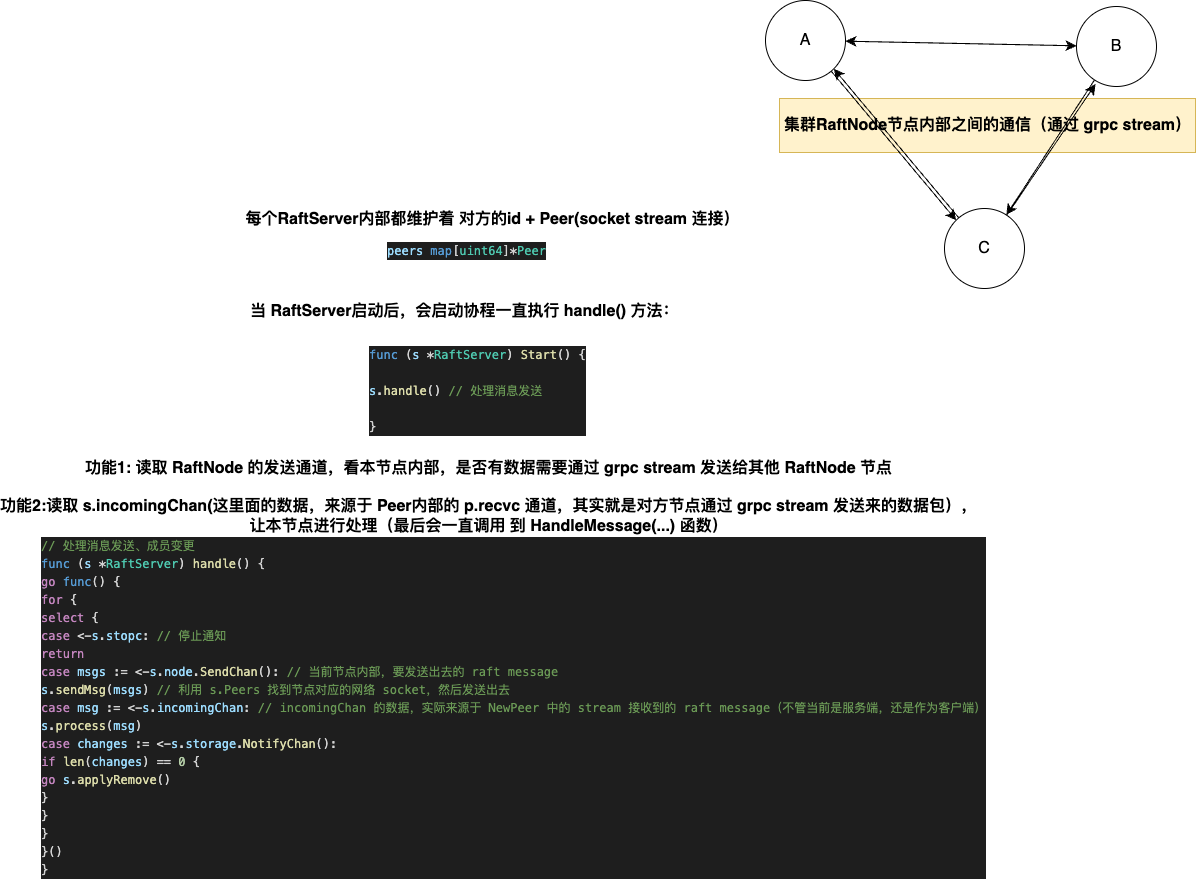

The diagram above was exported from draw.io. Its source (the exported page's mxGraphModel, read from the mxfile embedded in the PNG):
<mxGraphModel dx="2410" dy="991" grid="0" gridSize="10" guides="1" tooltips="1" connect="1" arrows="1" fold="1" page="0" pageScale="1" pageWidth="827" pageHeight="1169" math="0" shadow="0">
  <root>
    <mxCell id="0" />
    <mxCell id="1" parent="0" />
    <mxCell id="Jkzb-7T1bQrAM7smu4Iw-1" value="集群RaftNode节点内部之间的通信（通过 grpc stream）" style="text;strokeColor=#d6b656;fillColor=#fff2cc;html=1;fontSize=16;fontStyle=1;verticalAlign=middle;align=center;" vertex="1" parent="1">
      <mxGeometry x="-43" y="433" width="416" height="54" as="geometry" />
    </mxCell>
    <mxCell id="Jkzb-7T1bQrAM7smu4Iw-14" style="edgeStyle=none;curved=1;rounded=0;orthogonalLoop=1;jettySize=auto;html=1;fontSize=12;startSize=8;endSize=8;" edge="1" parent="1" source="Jkzb-7T1bQrAM7smu4Iw-2" target="Jkzb-7T1bQrAM7smu4Iw-3">
      <mxGeometry relative="1" as="geometry" />
    </mxCell>
    <mxCell id="Jkzb-7T1bQrAM7smu4Iw-18" style="edgeStyle=none;curved=1;rounded=0;orthogonalLoop=1;jettySize=auto;html=1;entryX=0;entryY=0;entryDx=0;entryDy=0;fontSize=12;startSize=8;endSize=8;" edge="1" parent="1" source="Jkzb-7T1bQrAM7smu4Iw-2" target="Jkzb-7T1bQrAM7smu4Iw-4">
      <mxGeometry relative="1" as="geometry" />
    </mxCell>
    <mxCell id="Jkzb-7T1bQrAM7smu4Iw-2" value="A" style="ellipse;whiteSpace=wrap;html=1;aspect=fixed;fontSize=16;" vertex="1" parent="1">
      <mxGeometry x="-57" y="335" width="80" height="80" as="geometry" />
    </mxCell>
    <mxCell id="Jkzb-7T1bQrAM7smu4Iw-11" style="edgeStyle=none;curved=1;rounded=0;orthogonalLoop=1;jettySize=auto;html=1;fontSize=12;startSize=8;endSize=8;" edge="1" parent="1" source="Jkzb-7T1bQrAM7smu4Iw-3" target="Jkzb-7T1bQrAM7smu4Iw-4">
      <mxGeometry relative="1" as="geometry" />
    </mxCell>
    <mxCell id="Jkzb-7T1bQrAM7smu4Iw-15" style="edgeStyle=none;curved=1;rounded=0;orthogonalLoop=1;jettySize=auto;html=1;fontSize=12;startSize=8;endSize=8;" edge="1" parent="1" source="Jkzb-7T1bQrAM7smu4Iw-3" target="Jkzb-7T1bQrAM7smu4Iw-2">
      <mxGeometry relative="1" as="geometry" />
    </mxCell>
    <mxCell id="Jkzb-7T1bQrAM7smu4Iw-3" value="B" style="ellipse;whiteSpace=wrap;html=1;aspect=fixed;fontSize=16;" vertex="1" parent="1">
      <mxGeometry x="254" y="341" width="80" height="80" as="geometry" />
    </mxCell>
    <mxCell id="Jkzb-7T1bQrAM7smu4Iw-17" style="edgeStyle=none;curved=1;rounded=0;orthogonalLoop=1;jettySize=auto;html=1;entryX=1;entryY=1;entryDx=0;entryDy=0;fontSize=12;startSize=8;endSize=8;" edge="1" parent="1" source="Jkzb-7T1bQrAM7smu4Iw-4" target="Jkzb-7T1bQrAM7smu4Iw-2">
      <mxGeometry relative="1" as="geometry" />
    </mxCell>
    <mxCell id="Jkzb-7T1bQrAM7smu4Iw-4" value="C" style="ellipse;whiteSpace=wrap;html=1;aspect=fixed;fontSize=16;" vertex="1" parent="1">
      <mxGeometry x="122" y="543" width="80" height="80" as="geometry" />
    </mxCell>
    <mxCell id="Jkzb-7T1bQrAM7smu4Iw-5" value="每个RaftServer内部都维护着 对方的id + Peer(socket stream 连接）" style="text;strokeColor=none;fillColor=none;html=1;fontSize=16;fontStyle=1;verticalAlign=middle;align=center;" vertex="1" parent="1">
      <mxGeometry x="-549" y="534" width="437" height="40" as="geometry" />
    </mxCell>
    <mxCell id="Jkzb-7T1bQrAM7smu4Iw-19" style="edgeStyle=none;curved=1;rounded=0;orthogonalLoop=1;jettySize=auto;html=1;entryX=0.238;entryY=0.969;entryDx=0;entryDy=0;entryPerimeter=0;fontSize=12;startSize=8;endSize=8;" edge="1" parent="1" source="Jkzb-7T1bQrAM7smu4Iw-4" target="Jkzb-7T1bQrAM7smu4Iw-3">
      <mxGeometry relative="1" as="geometry" />
    </mxCell>
    <mxCell id="Jkzb-7T1bQrAM7smu4Iw-21" value="&lt;div style=&quot;color: rgb(212, 212, 212); background-color: rgb(30, 30, 30); font-family: Menlo, Monaco, &amp;quot;Courier New&amp;quot;, monospace; font-weight: normal; font-size: 12px; line-height: 18px;&quot;&gt;&lt;div&gt;&lt;span style=&quot;color: #6a9955;&quot;&gt;// 处理消息发送、成员变更&lt;/span&gt;&lt;/div&gt;&lt;div&gt;&lt;span style=&quot;color: #569cd6;&quot;&gt;func&lt;/span&gt;&lt;span style=&quot;color: #d4d4d4;&quot;&gt; (&lt;/span&gt;&lt;span style=&quot;color: #9cdcfe;&quot;&gt;s &lt;/span&gt;&lt;span style=&quot;color: #d4d4d4;&quot;&gt;*&lt;/span&gt;&lt;span style=&quot;color: #4ec9b0;&quot;&gt;RaftServer&lt;/span&gt;&lt;span style=&quot;color: #d4d4d4;&quot;&gt;) &lt;/span&gt;&lt;span style=&quot;color: #dcdcaa;&quot;&gt;handle&lt;/span&gt;&lt;span style=&quot;color: #d4d4d4;&quot;&gt;() {&lt;/span&gt;&lt;/div&gt;&lt;div&gt;&lt;span style=&quot;color: #d4d4d4;&quot;&gt;    &lt;/span&gt;&lt;span style=&quot;color: #c586c0;&quot;&gt;go&lt;/span&gt;&lt;span style=&quot;color: #d4d4d4;&quot;&gt; &lt;/span&gt;&lt;span style=&quot;color: #569cd6;&quot;&gt;func&lt;/span&gt;&lt;span style=&quot;color: #d4d4d4;&quot;&gt;() {&lt;/span&gt;&lt;/div&gt;&lt;div&gt;&lt;span style=&quot;color: #d4d4d4;&quot;&gt;        &lt;/span&gt;&lt;span style=&quot;color: #c586c0;&quot;&gt;for&lt;/span&gt;&lt;span style=&quot;color: #d4d4d4;&quot;&gt; {&lt;/span&gt;&lt;/div&gt;&lt;div&gt;&lt;span style=&quot;color: #d4d4d4;&quot;&gt;            &lt;/span&gt;&lt;span style=&quot;color: #c586c0;&quot;&gt;select&lt;/span&gt;&lt;span style=&quot;color: #d4d4d4;&quot;&gt; {&lt;/span&gt;&lt;/div&gt;&lt;div&gt;&lt;span style=&quot;color: #d4d4d4;&quot;&gt;            &lt;/span&gt;&lt;span style=&quot;color: #c586c0;&quot;&gt;case&lt;/span&gt;&lt;span style=&quot;color: #d4d4d4;&quot;&gt; &amp;lt;-&lt;/span&gt;&lt;span style=&quot;color: #9cdcfe;&quot;&gt;s&lt;/span&gt;&lt;span style=&quot;color: #d4d4d4;&quot;&gt;.&lt;/span&gt;&lt;span style=&quot;color: #9cdcfe;&quot;&gt;stopc&lt;/span&gt;&lt;span style=&quot;color: #d4d4d4;&quot;&gt;: &lt;/span&gt;&lt;span style=&quot;color: #6a9955;&quot;&gt;// 停止通知&lt;/span&gt;&lt;/div&gt;&lt;div&gt;&lt;span style=&quot;color: #d4d4d4;&quot;&gt;                &lt;/span&gt;&lt;span style=&quot;color: #c586c0;&quot;&gt;return&lt;/span&gt;&lt;/div&gt;&lt;div&gt;&lt;span style=&quot;color: #d4d4d4;&quot;&gt;            &lt;/span&gt;&lt;span style=&quot;color: #c586c0;&quot;&gt;case&lt;/span&gt;&lt;span style=&quot;color: #d4d4d4;&quot;&gt; &lt;/span&gt;&lt;span style=&quot;color: #9cdcfe;&quot;&gt;msgs&lt;/span&gt;&lt;span style=&quot;color: #d4d4d4;&quot;&gt; := &amp;lt;-&lt;/span&gt;&lt;span style=&quot;color: #9cdcfe;&quot;&gt;s&lt;/span&gt;&lt;span style=&quot;color: #d4d4d4;&quot;&gt;.&lt;/span&gt;&lt;span style=&quot;color: #9cdcfe;&quot;&gt;node&lt;/span&gt;&lt;span style=&quot;color: #d4d4d4;&quot;&gt;.&lt;/span&gt;&lt;span style=&quot;color: #dcdcaa;&quot;&gt;SendChan&lt;/span&gt;&lt;span style=&quot;color: #d4d4d4;&quot;&gt;(): &lt;/span&gt;&lt;span style=&quot;color: #6a9955;&quot;&gt;// 当前节点内部，要发送出去的 raft message&lt;/span&gt;&lt;/div&gt;&lt;div&gt;&lt;span style=&quot;color: #d4d4d4;&quot;&gt;                &lt;/span&gt;&lt;span style=&quot;color: #9cdcfe;&quot;&gt;s&lt;/span&gt;&lt;span style=&quot;color: #d4d4d4;&quot;&gt;.&lt;/span&gt;&lt;span style=&quot;color: #dcdcaa;&quot;&gt;sendMsg&lt;/span&gt;&lt;span style=&quot;color: #d4d4d4;&quot;&gt;(&lt;/span&gt;&lt;span style=&quot;color: #9cdcfe;&quot;&gt;msgs&lt;/span&gt;&lt;span style=&quot;color: #d4d4d4;&quot;&gt;) &lt;/span&gt;&lt;span style=&quot;color: #6a9955;&quot;&gt;// 利用 s.Peers 找到节点对应的网络 socket，然后发送出去&lt;/span&gt;&lt;/div&gt;&lt;div&gt;&lt;span style=&quot;color: #d4d4d4;&quot;&gt;            &lt;/span&gt;&lt;span style=&quot;color: #c586c0;&quot;&gt;case&lt;/span&gt;&lt;span style=&quot;color: #d4d4d4;&quot;&gt; &lt;/span&gt;&lt;span style=&quot;color: #9cdcfe;&quot;&gt;msg&lt;/span&gt;&lt;span style=&quot;color: #d4d4d4;&quot;&gt; := &amp;lt;-&lt;/span&gt;&lt;span style=&quot;color: #9cdcfe;&quot;&gt;s&lt;/span&gt;&lt;span style=&quot;color: #d4d4d4;&quot;&gt;.&lt;/span&gt;&lt;span style=&quot;color: #9cdcfe;&quot;&gt;incomingChan&lt;/span&gt;&lt;span style=&quot;color: #d4d4d4;&quot;&gt;: &lt;/span&gt;&lt;span style=&quot;color: #6a9955;&quot;&gt;// incomingChan 的数据，实际来源于 NewPeer 中的 stream 接收到的 raft message（不管当前是服务端，还是作为客户端）&lt;/span&gt;&lt;/div&gt;&lt;div&gt;&lt;span style=&quot;color: #d4d4d4;&quot;&gt;                &lt;/span&gt;&lt;span style=&quot;color: #9cdcfe;&quot;&gt;s&lt;/span&gt;&lt;span style=&quot;color: #d4d4d4;&quot;&gt;.&lt;/span&gt;&lt;span style=&quot;color: #dcdcaa;&quot;&gt;process&lt;/span&gt;&lt;span style=&quot;color: #d4d4d4;&quot;&gt;(&lt;/span&gt;&lt;span style=&quot;color: #9cdcfe;&quot;&gt;msg&lt;/span&gt;&lt;span style=&quot;color: #d4d4d4;&quot;&gt;)&lt;/span&gt;&lt;/div&gt;&lt;div&gt;&lt;span style=&quot;color: #d4d4d4;&quot;&gt;            &lt;/span&gt;&lt;span style=&quot;color: #c586c0;&quot;&gt;case&lt;/span&gt;&lt;span style=&quot;color: #d4d4d4;&quot;&gt; &lt;/span&gt;&lt;span style=&quot;color: #9cdcfe;&quot;&gt;changes&lt;/span&gt;&lt;span style=&quot;color: #d4d4d4;&quot;&gt; := &amp;lt;-&lt;/span&gt;&lt;span style=&quot;color: #9cdcfe;&quot;&gt;s&lt;/span&gt;&lt;span style=&quot;color: #d4d4d4;&quot;&gt;.&lt;/span&gt;&lt;span style=&quot;color: #9cdcfe;&quot;&gt;storage&lt;/span&gt;&lt;span style=&quot;color: #d4d4d4;&quot;&gt;.&lt;/span&gt;&lt;span style=&quot;color: #dcdcaa;&quot;&gt;NotifyChan&lt;/span&gt;&lt;span style=&quot;color: #d4d4d4;&quot;&gt;():&lt;/span&gt;&lt;/div&gt;&lt;div&gt;&lt;span style=&quot;color: #d4d4d4;&quot;&gt;                &lt;/span&gt;&lt;span style=&quot;color: #c586c0;&quot;&gt;if&lt;/span&gt;&lt;span style=&quot;color: #d4d4d4;&quot;&gt; &lt;/span&gt;&lt;span style=&quot;color: #dcdcaa;&quot;&gt;len&lt;/span&gt;&lt;span style=&quot;color: #d4d4d4;&quot;&gt;(&lt;/span&gt;&lt;span style=&quot;color: #9cdcfe;&quot;&gt;changes&lt;/span&gt;&lt;span style=&quot;color: #d4d4d4;&quot;&gt;) == &lt;/span&gt;&lt;span style=&quot;color: #b5cea8;&quot;&gt;0&lt;/span&gt;&lt;span style=&quot;color: #d4d4d4;&quot;&gt; {&lt;/span&gt;&lt;/div&gt;&lt;div&gt;&lt;span style=&quot;color: #d4d4d4;&quot;&gt;                    &lt;/span&gt;&lt;span style=&quot;color: #c586c0;&quot;&gt;go&lt;/span&gt;&lt;span style=&quot;color: #d4d4d4;&quot;&gt; &lt;/span&gt;&lt;span style=&quot;color: #9cdcfe;&quot;&gt;s&lt;/span&gt;&lt;span style=&quot;color: #d4d4d4;&quot;&gt;.&lt;/span&gt;&lt;span style=&quot;color: #dcdcaa;&quot;&gt;applyRemove&lt;/span&gt;&lt;span style=&quot;color: #d4d4d4;&quot;&gt;()&lt;/span&gt;&lt;/div&gt;&lt;div&gt;&lt;span style=&quot;color: #d4d4d4;&quot;&gt;                }&lt;/span&gt;&lt;/div&gt;&lt;div&gt;&lt;span style=&quot;color: #d4d4d4;&quot;&gt;            }&lt;/span&gt;&lt;/div&gt;&lt;div&gt;&lt;span style=&quot;color: #d4d4d4;&quot;&gt;        }&lt;/span&gt;&lt;/div&gt;&lt;div&gt;&lt;span style=&quot;color: #d4d4d4;&quot;&gt;    }()&lt;/span&gt;&lt;/div&gt;&lt;div&gt;&lt;span style=&quot;color: #d4d4d4;&quot;&gt;}&lt;/span&gt;&lt;/div&gt;&lt;/div&gt;" style="text;whiteSpace=wrap;html=1;fontSize=16;" vertex="1" parent="1">
      <mxGeometry x="-783" y="865" width="965" height="365" as="geometry" />
    </mxCell>
    <mxCell id="Jkzb-7T1bQrAM7smu4Iw-22" value="&lt;br&gt;&lt;br&gt;&lt;br&gt;&lt;br&gt;&lt;br&gt;功能1: 读取 RaftNode 的发送通道，看本节点内部，是否有数据需要通过 grpc stream 发送给其他 RaftNode 节点&lt;br&gt;&lt;br&gt;功能2:读取 s.incomingChan(这里面的数据，来源于 Peer内部的 p.recvc&amp;nbsp;&lt;span style=&quot;background-color: initial;&quot;&gt;通道，其实就是对方节点通过 grpc stream 发送来的数据包），&lt;br&gt;让本节点进行处理（最后会一直调用 到 HandleMessage(...) 函数）&lt;br&gt;&lt;/span&gt;" style="text;strokeColor=none;fillColor=none;html=1;fontSize=16;fontStyle=1;verticalAlign=middle;align=center;" vertex="1" parent="1">
      <mxGeometry x="-628" y="721" width="588" height="126" as="geometry" />
    </mxCell>
    <mxCell id="Jkzb-7T1bQrAM7smu4Iw-24" value="&lt;div style=&quot;color: rgb(212, 212, 212); background-color: rgb(30, 30, 30); font-family: Menlo, Monaco, &amp;quot;Courier New&amp;quot;, monospace; font-weight: normal; font-size: 12px; line-height: 18px;&quot;&gt;&lt;div&gt;&lt;span style=&quot;color: #9cdcfe;&quot;&gt;peers&lt;/span&gt;&lt;span style=&quot;color: #d4d4d4;&quot;&gt;      &lt;/span&gt;&lt;span style=&quot;color: #569cd6;&quot;&gt;map&lt;/span&gt;&lt;span style=&quot;color: #d4d4d4;&quot;&gt;[&lt;/span&gt;&lt;span style=&quot;color: #4ec9b0;&quot;&gt;uint64&lt;/span&gt;&lt;span style=&quot;color: #d4d4d4;&quot;&gt;]*&lt;/span&gt;&lt;span style=&quot;color: #4ec9b0;&quot;&gt;Peer&lt;/span&gt;&lt;/div&gt;&lt;/div&gt;" style="text;whiteSpace=wrap;html=1;fontSize=16;" vertex="1" parent="1">
      <mxGeometry x="-436.99" y="570" width="187" height="30" as="geometry" />
    </mxCell>
    <mxCell id="5W4oI8TOu-kF0RHqdw6l-1" value="&lt;div style=&quot;color: rgb(212, 212, 212); background-color: rgb(30, 30, 30); font-family: Menlo, Monaco, &amp;quot;Courier New&amp;quot;, monospace; font-weight: normal; font-size: 12px; line-height: 18px;&quot;&gt;&lt;div&gt;&lt;span style=&quot;color: #569cd6;&quot;&gt;func&lt;/span&gt;&lt;span style=&quot;color: #d4d4d4;&quot;&gt; (&lt;/span&gt;&lt;span style=&quot;color: #9cdcfe;&quot;&gt;s &lt;/span&gt;&lt;span style=&quot;color: #d4d4d4;&quot;&gt;*&lt;/span&gt;&lt;span style=&quot;color: #4ec9b0;&quot;&gt;RaftServer&lt;/span&gt;&lt;span style=&quot;color: #d4d4d4;&quot;&gt;) &lt;/span&gt;&lt;span style=&quot;color: #dcdcaa;&quot;&gt;Start&lt;/span&gt;&lt;span style=&quot;color: #d4d4d4;&quot;&gt;() {&lt;/span&gt;&lt;/div&gt;&lt;br&gt;&lt;div&gt;&lt;span style=&quot;color: #d4d4d4;&quot;&gt;    &lt;/span&gt;&lt;span style=&quot;color: #9cdcfe;&quot;&gt;s&lt;/span&gt;&lt;span style=&quot;color: #d4d4d4;&quot;&gt;.&lt;/span&gt;&lt;span style=&quot;color: #dcdcaa;&quot;&gt;handle&lt;/span&gt;&lt;span style=&quot;color: #d4d4d4;&quot;&gt;() &lt;/span&gt;&lt;span style=&quot;color: #6a9955;&quot;&gt;// 处理消息发送&lt;/span&gt;&lt;/div&gt;&lt;div&gt;&lt;br&gt;&lt;/div&gt;&lt;div&gt;&lt;span style=&quot;color: #d4d4d4;&quot;&gt;}&lt;/span&gt;&lt;/div&gt;&lt;/div&gt;" style="text;whiteSpace=wrap;html=1;fontSize=16;" vertex="1" parent="1">
      <mxGeometry x="-455" y="674.0000000000001" width="272.37" height="98.12" as="geometry" />
    </mxCell>
    <mxCell id="5W4oI8TOu-kF0RHqdw6l-2" value="&lt;span style=&quot;color: rgb(0, 0, 0); font-family: Helvetica; font-size: 16px; font-style: normal; font-variant-ligatures: normal; font-variant-caps: normal; font-weight: 700; letter-spacing: normal; orphans: 2; text-align: center; text-indent: 0px; text-transform: none; widows: 2; word-spacing: 0px; -webkit-text-stroke-width: 0px; background-color: rgb(255, 255, 255); text-decoration-thickness: initial; text-decoration-style: initial; text-decoration-color: initial; float: none; display: inline !important;&quot;&gt;当 RaftServer启动后，会启动协程一直执行 handle() 方法：&lt;/span&gt;" style="text;whiteSpace=wrap;html=1;fontSize=16;" vertex="1" parent="1">
      <mxGeometry x="-574.005" y="630.005" width="456" height="41" as="geometry" />
    </mxCell>
  </root>
</mxGraphModel>